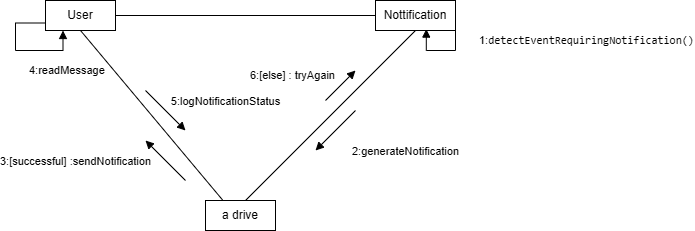

The diagram above was exported from draw.io. Its source (the exported page's mxGraphModel, read from the mxfile embedded in the PNG):
<mxGraphModel dx="1042" dy="596" grid="1" gridSize="10" guides="1" tooltips="1" connect="1" arrows="1" fold="1" page="1" pageScale="1" pageWidth="850" pageHeight="1100" math="0" shadow="0">
  <root>
    <mxCell id="0" />
    <mxCell id="1" parent="0" />
    <mxCell id="VYfok_2N6Qcv1F4F41fp-1" value="a drive" style="html=1;whiteSpace=wrap;" parent="1" vertex="1">
      <mxGeometry x="370" y="330" width="70" height="30" as="geometry" />
    </mxCell>
    <mxCell id="VYfok_2N6Qcv1F4F41fp-2" value="Nottification" style="html=1;whiteSpace=wrap;" parent="1" vertex="1">
      <mxGeometry x="540" y="130" width="80" height="30" as="geometry" />
    </mxCell>
    <mxCell id="VYfok_2N6Qcv1F4F41fp-3" value="User" style="html=1;whiteSpace=wrap;" parent="1" vertex="1">
      <mxGeometry x="210" y="130" width="70" height="30" as="geometry" />
    </mxCell>
    <mxCell id="VYfok_2N6Qcv1F4F41fp-8" value="" style="endArrow=none;html=1;rounded=0;entryX=0.5;entryY=1;entryDx=0;entryDy=0;exitX=0.25;exitY=0;exitDx=0;exitDy=0;" parent="1" source="VYfok_2N6Qcv1F4F41fp-1" target="VYfok_2N6Qcv1F4F41fp-3" edge="1">
      <mxGeometry width="50" height="50" relative="1" as="geometry">
        <mxPoint x="400" y="340" as="sourcePoint" />
        <mxPoint x="450" y="290" as="targetPoint" />
      </mxGeometry>
    </mxCell>
    <mxCell id="VYfok_2N6Qcv1F4F41fp-9" value="" style="endArrow=none;html=1;rounded=0;entryX=0.5;entryY=1;entryDx=0;entryDy=0;" parent="1" target="VYfok_2N6Qcv1F4F41fp-2" edge="1">
      <mxGeometry width="50" height="50" relative="1" as="geometry">
        <mxPoint x="410" y="330" as="sourcePoint" />
        <mxPoint x="450" y="290" as="targetPoint" />
      </mxGeometry>
    </mxCell>
    <mxCell id="VYfok_2N6Qcv1F4F41fp-10" value="" style="endArrow=none;html=1;rounded=0;entryX=0;entryY=0.5;entryDx=0;entryDy=0;exitX=1;exitY=0.5;exitDx=0;exitDy=0;" parent="1" source="VYfok_2N6Qcv1F4F41fp-3" target="VYfok_2N6Qcv1F4F41fp-2" edge="1">
      <mxGeometry width="50" height="50" relative="1" as="geometry">
        <mxPoint x="400" y="340" as="sourcePoint" />
        <mxPoint x="450" y="290" as="targetPoint" />
      </mxGeometry>
    </mxCell>
    <mxCell id="VYfok_2N6Qcv1F4F41fp-12" value="1:&lt;code style=&quot;background-color: light-dark(#ffffff, var(--ge-dark-color, #121212)); color: light-dark(rgb(0, 0, 0), rgb(255, 255, 255));&quot;&gt;detectEventRequiringNotification()&lt;/code&gt;" style="html=1;align=left;spacingLeft=2;endArrow=block;rounded=0;edgeStyle=orthogonalEdgeStyle;curved=0;rounded=0;entryX=0.635;entryY=0.953;entryDx=0;entryDy=0;entryPerimeter=0;" parent="1" target="VYfok_2N6Qcv1F4F41fp-2" edge="1">
      <mxGeometry x="-0.5038" y="20" relative="1" as="geometry">
        <mxPoint x="620" y="150" as="sourcePoint" />
        <Array as="points">
          <mxPoint x="620" y="180" />
          <mxPoint x="591" y="180" />
        </Array>
        <mxPoint x="625" y="180" as="targetPoint" />
        <mxPoint as="offset" />
      </mxGeometry>
    </mxCell>
    <mxCell id="VYfok_2N6Qcv1F4F41fp-13" value="2:generateNotification" style="html=1;verticalAlign=bottom;endArrow=block;curved=0;rounded=0;" parent="1" edge="1">
      <mxGeometry x="-1" y="71" width="80" relative="1" as="geometry">
        <mxPoint x="520" y="240" as="sourcePoint" />
        <mxPoint x="480" y="280" as="targetPoint" />
        <mxPoint as="offset" />
      </mxGeometry>
    </mxCell>
    <mxCell id="VYfok_2N6Qcv1F4F41fp-14" value="3:[successful] :sendNotification" style="html=1;verticalAlign=bottom;endArrow=block;curved=0;rounded=0;" parent="1" edge="1">
      <mxGeometry x="1" y="76" width="80" relative="1" as="geometry">
        <mxPoint x="350" y="310" as="sourcePoint" />
        <mxPoint x="310" y="270" as="targetPoint" />
        <mxPoint x="-16" y="-23" as="offset" />
      </mxGeometry>
    </mxCell>
    <mxCell id="VYfok_2N6Qcv1F4F41fp-15" value="6:[else] : tryAgain" style="html=1;verticalAlign=bottom;endArrow=block;curved=0;rounded=0;" parent="1" edge="1">
      <mxGeometry x="-1" y="36" width="80" relative="1" as="geometry">
        <mxPoint x="490" y="230" as="sourcePoint" />
        <mxPoint x="520" y="200" as="targetPoint" />
        <mxPoint x="-8" y="9" as="offset" />
      </mxGeometry>
    </mxCell>
    <mxCell id="VYfok_2N6Qcv1F4F41fp-17" value="4:readMessage" style="html=1;align=left;spacingLeft=2;endArrow=block;rounded=0;edgeStyle=orthogonalEdgeStyle;curved=0;rounded=0;exitX=0;exitY=0.75;exitDx=0;exitDy=0;entryX=0.25;entryY=1;entryDx=0;entryDy=0;" parent="1" source="VYfok_2N6Qcv1F4F41fp-3" target="VYfok_2N6Qcv1F4F41fp-3" edge="1">
      <mxGeometry x="0.0606" y="-20" relative="1" as="geometry">
        <mxPoint x="150" y="170" as="sourcePoint" />
        <Array as="points">
          <mxPoint x="180" y="153" />
          <mxPoint x="180" y="180" />
          <mxPoint x="228" y="180" />
        </Array>
        <mxPoint x="155" y="200" as="targetPoint" />
        <mxPoint x="1" as="offset" />
      </mxGeometry>
    </mxCell>
    <mxCell id="VYfok_2N6Qcv1F4F41fp-18" value="5:logNotificationStatus" style="html=1;verticalAlign=bottom;endArrow=block;curved=0;rounded=0;" parent="1" edge="1">
      <mxGeometry x="1" y="45" width="80" relative="1" as="geometry">
        <mxPoint x="310" y="220" as="sourcePoint" />
        <mxPoint x="350" y="260" as="targetPoint" />
        <mxPoint x="8" y="12" as="offset" />
      </mxGeometry>
    </mxCell>
  </root>
</mxGraphModel>